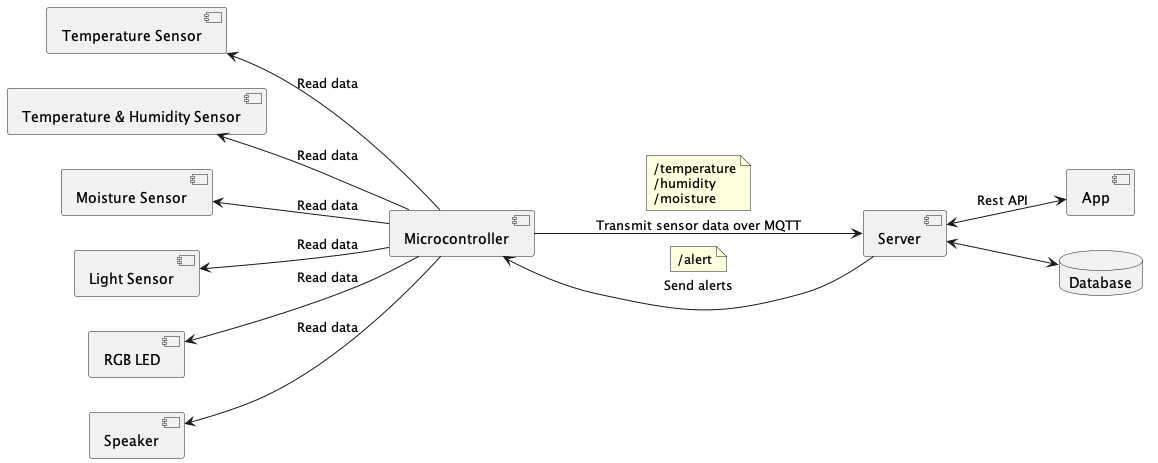

The diagram above was rendered by PlantUML. Its source (embedded in the PNG):
@startuml System Design
left to right direction

component "Microcontroller"
component "Temperature Sensor" as TemperatureSensor
component "Temperature & Humidity Sensor" as TemperatureHumiditySensor
component "Moisture Sensor" as MoistureSensor
component "Light Sensor" as LightSensor
component "RGB LED" as RGBLED
component "Speaker" as Speaker

component Server
component App
database Database

TemperatureSensor <-- Microcontroller : Read data
TemperatureHumiditySensor <-- Microcontroller : Read data
MoistureSensor  <-- Microcontroller : Read data
LightSensor <-- Microcontroller : Read data
RGBLED <-- Microcontroller : Read data
Speaker <-- Microcontroller : Read data

Microcontroller --> Server : Transmit sensor data over MQTT
note top of link
  /temperature
  /humidity
  /moisture
end note

Server <--> Database
    
Server <--> App : Rest API

Server ---> Microcontroller : Send alerts
note top of link
    /alert
end note

@enduml